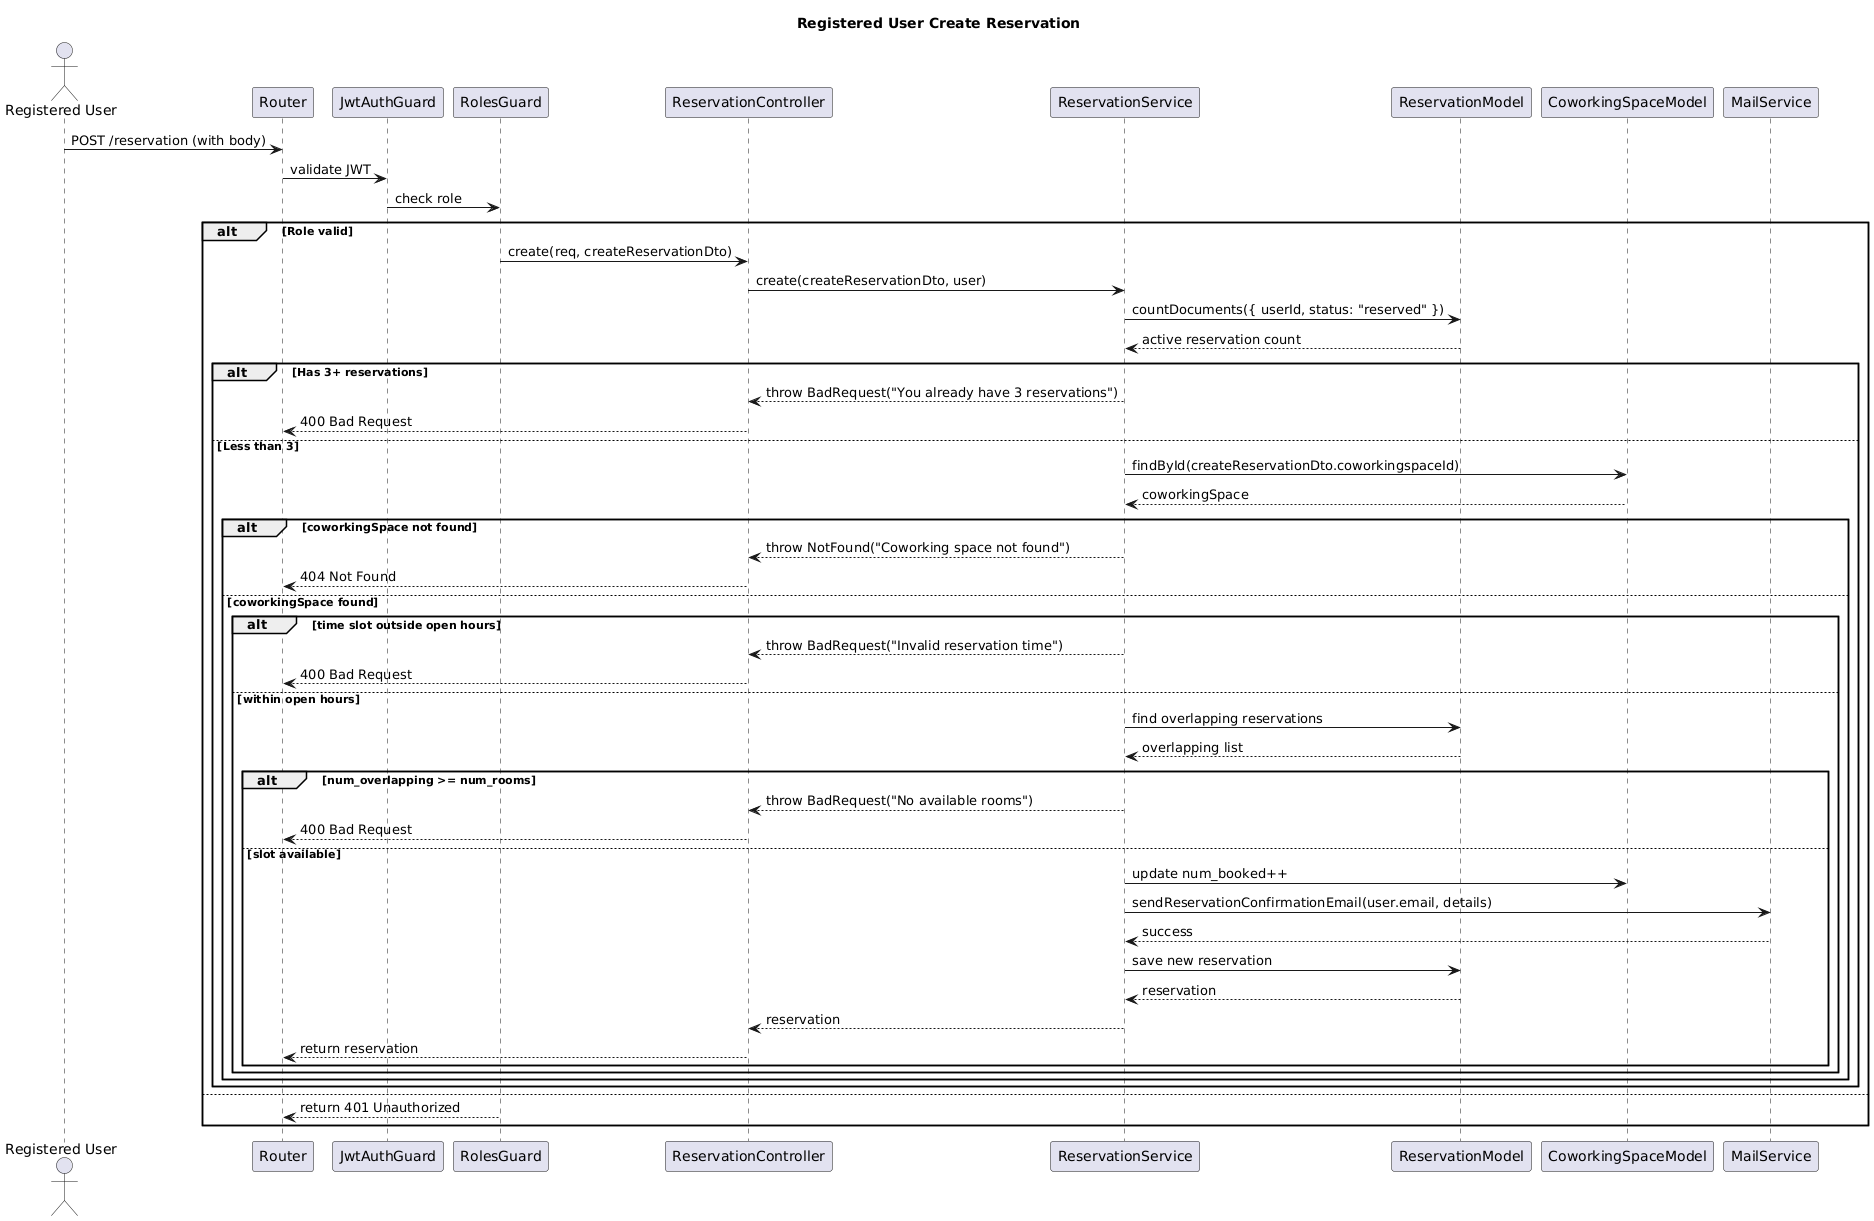

The diagram above was rendered by PlantUML. Its source (embedded in the PNG):
@startuml
title Registered User Create Reservation

actor "Registered User" as Client
participant "Router" as Router
participant "JwtAuthGuard" as AuthGuard
participant "RolesGuard" as RolesGuard
participant "ReservationController" as Controller
participant "ReservationService" as Service
participant "ReservationModel" as ReservationModel
participant "CoworkingSpaceModel" as SpaceModel
participant "MailService" as MailService

Client -> Router: POST /reservation (with body)
Router -> AuthGuard: validate JWT
AuthGuard -> RolesGuard: check role
alt Role valid
    RolesGuard -> Controller: create(req, createReservationDto)
    Controller -> Service: create(createReservationDto, user)

    Service -> ReservationModel: countDocuments({ userId, status: "reserved" })
    ReservationModel --> Service: active reservation count

    alt Has 3+ reservations
        Service --> Controller: throw BadRequest("You already have 3 reservations")
        Controller --> Router: 400 Bad Request
    else Less than 3
        Service -> SpaceModel: findById(createReservationDto.coworkingspaceId)
        SpaceModel --> Service: coworkingSpace

        alt coworkingSpace not found
            Service --> Controller: throw NotFound("Coworking space not found")
            Controller --> Router: 404 Not Found
        else coworkingSpace found
            alt time slot outside open hours
                Service --> Controller: throw BadRequest("Invalid reservation time")
                Controller --> Router: 400 Bad Request
            else within open hours
                Service -> ReservationModel: find overlapping reservations
                ReservationModel --> Service: overlapping list

                alt num_overlapping >= num_rooms
                    Service --> Controller: throw BadRequest("No available rooms")
                    Controller --> Router: 400 Bad Request
                else slot available
                    Service -> SpaceModel: update num_booked++
                    Service -> MailService: sendReservationConfirmationEmail(user.email, details)
                    MailService --> Service: success
                    Service -> ReservationModel: save new reservation
                    ReservationModel --> Service: reservation
                    Service --> Controller: reservation
                    Controller --> Router: return reservation
                end
            end
        end
    end
else
    RolesGuard --> Router: return 401 Unauthorized
end
@enduml